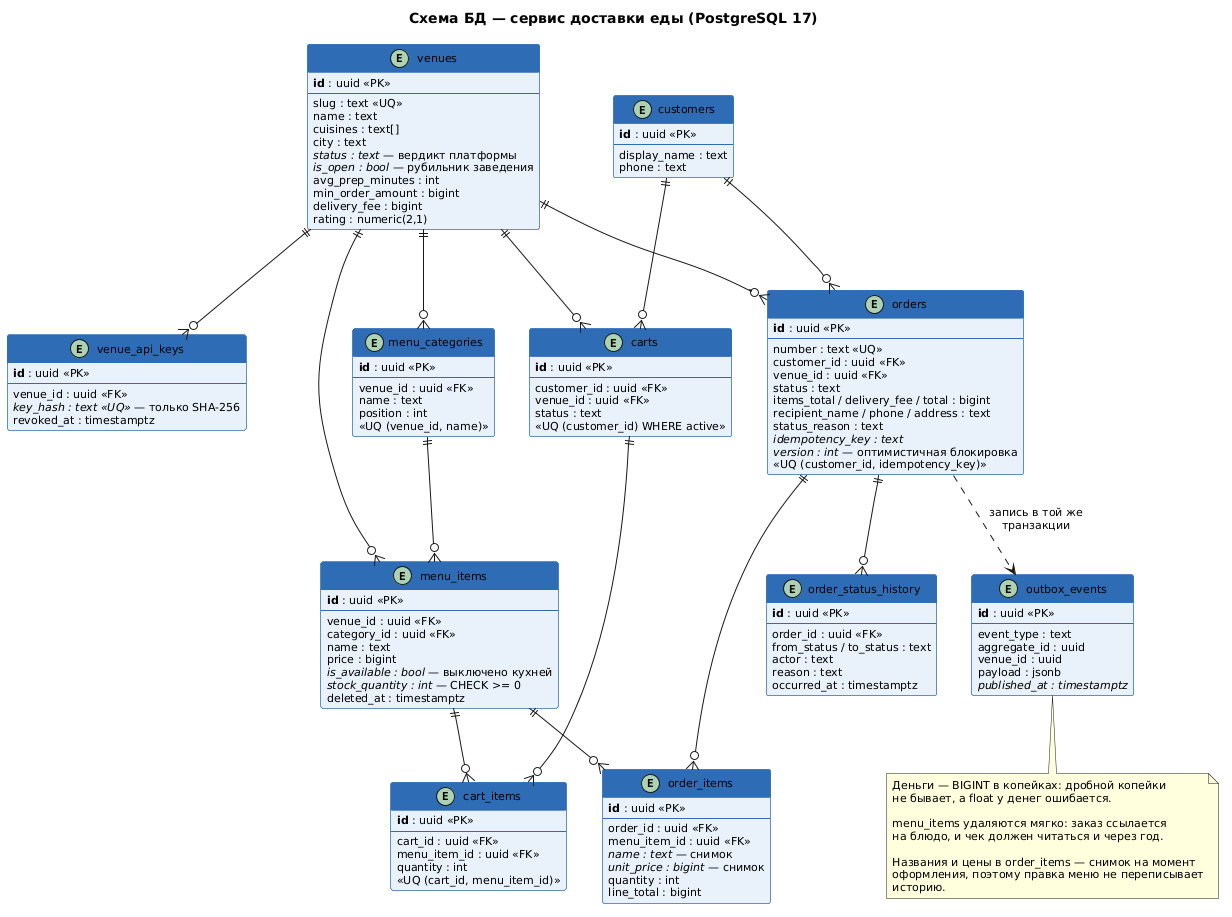

The diagram above was rendered by PlantUML. Its source (embedded in the PNG):
@startuml db-schema

skinparam backgroundColor #FFFFFF
skinparam defaultFontName "Helvetica"
skinparam defaultFontSize 11
skinparam shadowing false
skinparam classAttributeIconSize 0
skinparam class {
  BackgroundColor #E8F0FA
  BorderColor #2E6DB4
  HeaderBackgroundColor #2E6DB4
  FontColor #000000
}

title Схема БД — сервис доставки еды (PostgreSQL 17)

entity venues {
  **id** : uuid <<PK>>
  --
  slug : text <<UQ>>
  name : text
  cuisines : text[]
  city : text
  //status : text// — вердикт платформы
  //is_open : bool// — рубильник заведения
  avg_prep_minutes : int
  min_order_amount : bigint
  delivery_fee : bigint
  rating : numeric(2,1)
}

entity venue_api_keys {
  **id** : uuid <<PK>>
  --
  venue_id : uuid <<FK>>
  //key_hash : text <<UQ>>// — только SHA-256
  revoked_at : timestamptz
}

entity menu_categories {
  **id** : uuid <<PK>>
  --
  venue_id : uuid <<FK>>
  name : text
  position : int
  <<UQ (venue_id, name)>>
}

entity menu_items {
  **id** : uuid <<PK>>
  --
  venue_id : uuid <<FK>>
  category_id : uuid <<FK>>
  name : text
  price : bigint
  //is_available : bool// — выключено кухней
  //stock_quantity : int// — CHECK >= 0
  deleted_at : timestamptz
}

entity customers {
  **id** : uuid <<PK>>
  --
  display_name : text
  phone : text
}

entity carts {
  **id** : uuid <<PK>>
  --
  customer_id : uuid <<FK>>
  venue_id : uuid <<FK>>
  status : text
  <<UQ (customer_id) WHERE active>>
}

entity cart_items {
  **id** : uuid <<PK>>
  --
  cart_id : uuid <<FK>>
  menu_item_id : uuid <<FK>>
  quantity : int
  <<UQ (cart_id, menu_item_id)>>
}

entity orders {
  **id** : uuid <<PK>>
  --
  number : text <<UQ>>
  customer_id : uuid <<FK>>
  venue_id : uuid <<FK>>
  status : text
  items_total / delivery_fee / total : bigint
  recipient_name / phone / address : text
  status_reason : text
  //idempotency_key : text//
  //version : int// — оптимистичная блокировка
  <<UQ (customer_id, idempotency_key)>>
}

entity order_items {
  **id** : uuid <<PK>>
  --
  order_id : uuid <<FK>>
  menu_item_id : uuid <<FK>>
  //name : text// — снимок
  //unit_price : bigint// — снимок
  quantity : int
  line_total : bigint
}

entity order_status_history {
  **id** : uuid <<PK>>
  --
  order_id : uuid <<FK>>
  from_status / to_status : text
  actor : text
  reason : text
  occurred_at : timestamptz
}

entity outbox_events {
  **id** : uuid <<PK>>
  --
  event_type : text
  aggregate_id : uuid
  venue_id : uuid
  payload : jsonb
  //published_at : timestamptz//
}

venues ||--o{ venue_api_keys
venues ||--o{ menu_categories
venues ||--o{ menu_items
menu_categories ||--o{ menu_items
venues ||--o{ carts
venues ||--o{ orders

customers ||--o{ carts
customers ||--o{ orders

carts ||--o{ cart_items
menu_items ||--o{ cart_items

orders ||--o{ order_items
menu_items ||--o{ order_items
orders ||--o{ order_status_history

orders ..> outbox_events : запись в той же\nтранзакции

note bottom
  Деньги — BIGINT в копейках: дробной копейки
  не бывает, а float у денег ошибается.

  menu_items удаляются мягко: заказ ссылается
  на блюдо, и чек должен читаться и через год.

  Названия и цены в order_items — снимок на момент
  оформления, поэтому правка меню не переписывает
  историю.
end note

@enduml